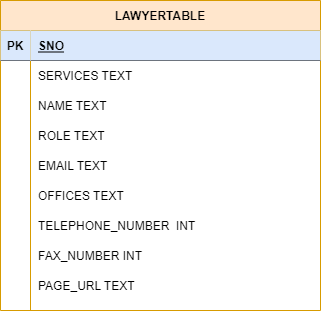

The diagram above was exported from draw.io. Its source (the exported page's mxGraphModel, read from the mxfile embedded in the PNG):
<mxGraphModel dx="1102" dy="614" grid="1" gridSize="10" guides="1" tooltips="1" connect="1" arrows="1" fold="1" page="1" pageScale="1" pageWidth="850" pageHeight="1100" math="0" shadow="0">
  <root>
    <mxCell id="0" />
    <mxCell id="1" parent="0" />
    <mxCell id="PVHCPnz9zYT0zZJcTaZ5-1" value="LAWYERTABLE" style="shape=table;startSize=30;container=1;collapsible=1;childLayout=tableLayout;fixedRows=1;rowLines=0;fontStyle=1;align=center;resizeLast=1;fillColor=#ffe6cc;strokeColor=#d79b00;" parent="1" vertex="1">
      <mxGeometry x="250" y="310" width="320" height="310" as="geometry" />
    </mxCell>
    <mxCell id="PVHCPnz9zYT0zZJcTaZ5-2" value="" style="shape=partialRectangle;collapsible=0;dropTarget=0;pointerEvents=0;fillColor=none;top=0;left=0;bottom=1;right=0;points=[[0,0.5],[1,0.5]];portConstraint=eastwest;" parent="PVHCPnz9zYT0zZJcTaZ5-1" vertex="1">
      <mxGeometry y="30" width="320" height="30" as="geometry" />
    </mxCell>
    <mxCell id="PVHCPnz9zYT0zZJcTaZ5-3" value="PK" style="shape=partialRectangle;connectable=0;fillColor=#dae8fc;top=0;left=0;bottom=0;right=0;fontStyle=1;overflow=hidden;strokeColor=#6c8ebf;" parent="PVHCPnz9zYT0zZJcTaZ5-2" vertex="1">
      <mxGeometry width="30" height="30" as="geometry">
        <mxRectangle width="30" height="30" as="alternateBounds" />
      </mxGeometry>
    </mxCell>
    <mxCell id="PVHCPnz9zYT0zZJcTaZ5-4" value="SNO" style="shape=partialRectangle;connectable=0;fillColor=#dae8fc;top=0;left=0;bottom=0;right=0;align=left;spacingLeft=6;fontStyle=5;overflow=hidden;strokeColor=#6c8ebf;" parent="PVHCPnz9zYT0zZJcTaZ5-2" vertex="1">
      <mxGeometry x="30" width="290" height="30" as="geometry">
        <mxRectangle width="290" height="30" as="alternateBounds" />
      </mxGeometry>
    </mxCell>
    <mxCell id="PVHCPnz9zYT0zZJcTaZ5-5" value="" style="shape=partialRectangle;collapsible=0;dropTarget=0;pointerEvents=0;fillColor=none;top=0;left=0;bottom=0;right=0;points=[[0,0.5],[1,0.5]];portConstraint=eastwest;" parent="PVHCPnz9zYT0zZJcTaZ5-1" vertex="1">
      <mxGeometry y="60" width="320" height="30" as="geometry" />
    </mxCell>
    <mxCell id="PVHCPnz9zYT0zZJcTaZ5-6" value="" style="shape=partialRectangle;connectable=0;fillColor=none;top=0;left=0;bottom=0;right=0;editable=1;overflow=hidden;" parent="PVHCPnz9zYT0zZJcTaZ5-5" vertex="1">
      <mxGeometry width="30" height="30" as="geometry">
        <mxRectangle width="30" height="30" as="alternateBounds" />
      </mxGeometry>
    </mxCell>
    <mxCell id="PVHCPnz9zYT0zZJcTaZ5-7" value="SERVICES TEXT" style="shape=partialRectangle;connectable=0;fillColor=none;top=0;left=0;bottom=0;right=0;align=left;spacingLeft=6;overflow=hidden;" parent="PVHCPnz9zYT0zZJcTaZ5-5" vertex="1">
      <mxGeometry x="30" width="290" height="30" as="geometry">
        <mxRectangle width="290" height="30" as="alternateBounds" />
      </mxGeometry>
    </mxCell>
    <mxCell id="PVHCPnz9zYT0zZJcTaZ5-8" value="" style="shape=partialRectangle;collapsible=0;dropTarget=0;pointerEvents=0;fillColor=none;top=0;left=0;bottom=0;right=0;points=[[0,0.5],[1,0.5]];portConstraint=eastwest;" parent="PVHCPnz9zYT0zZJcTaZ5-1" vertex="1">
      <mxGeometry y="90" width="320" height="30" as="geometry" />
    </mxCell>
    <mxCell id="PVHCPnz9zYT0zZJcTaZ5-9" value="" style="shape=partialRectangle;connectable=0;fillColor=none;top=0;left=0;bottom=0;right=0;editable=1;overflow=hidden;" parent="PVHCPnz9zYT0zZJcTaZ5-8" vertex="1">
      <mxGeometry width="30" height="30" as="geometry">
        <mxRectangle width="30" height="30" as="alternateBounds" />
      </mxGeometry>
    </mxCell>
    <mxCell id="PVHCPnz9zYT0zZJcTaZ5-10" value="NAME TEXT" style="shape=partialRectangle;connectable=0;fillColor=none;top=0;left=0;bottom=0;right=0;align=left;spacingLeft=6;overflow=hidden;" parent="PVHCPnz9zYT0zZJcTaZ5-8" vertex="1">
      <mxGeometry x="30" width="290" height="30" as="geometry">
        <mxRectangle width="290" height="30" as="alternateBounds" />
      </mxGeometry>
    </mxCell>
    <mxCell id="PVHCPnz9zYT0zZJcTaZ5-11" value="" style="shape=partialRectangle;collapsible=0;dropTarget=0;pointerEvents=0;fillColor=none;top=0;left=0;bottom=0;right=0;points=[[0,0.5],[1,0.5]];portConstraint=eastwest;" parent="PVHCPnz9zYT0zZJcTaZ5-1" vertex="1">
      <mxGeometry y="120" width="320" height="30" as="geometry" />
    </mxCell>
    <mxCell id="PVHCPnz9zYT0zZJcTaZ5-12" value="" style="shape=partialRectangle;connectable=0;fillColor=none;top=0;left=0;bottom=0;right=0;editable=1;overflow=hidden;" parent="PVHCPnz9zYT0zZJcTaZ5-11" vertex="1">
      <mxGeometry width="30" height="30" as="geometry">
        <mxRectangle width="30" height="30" as="alternateBounds" />
      </mxGeometry>
    </mxCell>
    <mxCell id="PVHCPnz9zYT0zZJcTaZ5-13" value="ROLE TEXT" style="shape=partialRectangle;connectable=0;fillColor=none;top=0;left=0;bottom=0;right=0;align=left;spacingLeft=6;overflow=hidden;" parent="PVHCPnz9zYT0zZJcTaZ5-11" vertex="1">
      <mxGeometry x="30" width="290" height="30" as="geometry">
        <mxRectangle width="290" height="30" as="alternateBounds" />
      </mxGeometry>
    </mxCell>
    <mxCell id="PVHCPnz9zYT0zZJcTaZ5-14" value="" style="shape=partialRectangle;collapsible=0;dropTarget=0;pointerEvents=0;fillColor=none;top=0;left=0;bottom=0;right=0;points=[[0,0.5],[1,0.5]];portConstraint=eastwest;" parent="PVHCPnz9zYT0zZJcTaZ5-1" vertex="1">
      <mxGeometry y="150" width="320" height="30" as="geometry" />
    </mxCell>
    <mxCell id="PVHCPnz9zYT0zZJcTaZ5-15" value="" style="shape=partialRectangle;connectable=0;fillColor=none;top=0;left=0;bottom=0;right=0;editable=1;overflow=hidden;" parent="PVHCPnz9zYT0zZJcTaZ5-14" vertex="1">
      <mxGeometry width="30" height="30" as="geometry">
        <mxRectangle width="30" height="30" as="alternateBounds" />
      </mxGeometry>
    </mxCell>
    <mxCell id="PVHCPnz9zYT0zZJcTaZ5-16" value="EMAIL TEXT" style="shape=partialRectangle;connectable=0;fillColor=none;top=0;left=0;bottom=0;right=0;align=left;spacingLeft=6;overflow=hidden;" parent="PVHCPnz9zYT0zZJcTaZ5-14" vertex="1">
      <mxGeometry x="30" width="290" height="30" as="geometry">
        <mxRectangle width="290" height="30" as="alternateBounds" />
      </mxGeometry>
    </mxCell>
    <mxCell id="PVHCPnz9zYT0zZJcTaZ5-17" value="" style="shape=partialRectangle;collapsible=0;dropTarget=0;pointerEvents=0;fillColor=none;top=0;left=0;bottom=0;right=0;points=[[0,0.5],[1,0.5]];portConstraint=eastwest;" parent="PVHCPnz9zYT0zZJcTaZ5-1" vertex="1">
      <mxGeometry y="180" width="320" height="30" as="geometry" />
    </mxCell>
    <mxCell id="PVHCPnz9zYT0zZJcTaZ5-18" value="" style="shape=partialRectangle;connectable=0;fillColor=none;top=0;left=0;bottom=0;right=0;editable=1;overflow=hidden;" parent="PVHCPnz9zYT0zZJcTaZ5-17" vertex="1">
      <mxGeometry width="30" height="30" as="geometry">
        <mxRectangle width="30" height="30" as="alternateBounds" />
      </mxGeometry>
    </mxCell>
    <mxCell id="PVHCPnz9zYT0zZJcTaZ5-19" value="OFFICES TEXT" style="shape=partialRectangle;connectable=0;fillColor=none;top=0;left=0;bottom=0;right=0;align=left;spacingLeft=6;overflow=hidden;" parent="PVHCPnz9zYT0zZJcTaZ5-17" vertex="1">
      <mxGeometry x="30" width="290" height="30" as="geometry">
        <mxRectangle width="290" height="30" as="alternateBounds" />
      </mxGeometry>
    </mxCell>
    <mxCell id="PVHCPnz9zYT0zZJcTaZ5-20" value="" style="shape=partialRectangle;collapsible=0;dropTarget=0;pointerEvents=0;fillColor=none;top=0;left=0;bottom=0;right=0;points=[[0,0.5],[1,0.5]];portConstraint=eastwest;" parent="PVHCPnz9zYT0zZJcTaZ5-1" vertex="1">
      <mxGeometry y="210" width="320" height="30" as="geometry" />
    </mxCell>
    <mxCell id="PVHCPnz9zYT0zZJcTaZ5-21" value="" style="shape=partialRectangle;connectable=0;fillColor=none;top=0;left=0;bottom=0;right=0;editable=1;overflow=hidden;" parent="PVHCPnz9zYT0zZJcTaZ5-20" vertex="1">
      <mxGeometry width="30" height="30" as="geometry">
        <mxRectangle width="30" height="30" as="alternateBounds" />
      </mxGeometry>
    </mxCell>
    <mxCell id="PVHCPnz9zYT0zZJcTaZ5-22" value="TELEPHONE_NUMBER  INT" style="shape=partialRectangle;connectable=0;fillColor=none;top=0;left=0;bottom=0;right=0;align=left;spacingLeft=6;overflow=hidden;" parent="PVHCPnz9zYT0zZJcTaZ5-20" vertex="1">
      <mxGeometry x="30" width="290" height="30" as="geometry">
        <mxRectangle width="290" height="30" as="alternateBounds" />
      </mxGeometry>
    </mxCell>
    <mxCell id="PVHCPnz9zYT0zZJcTaZ5-23" value="" style="shape=partialRectangle;collapsible=0;dropTarget=0;pointerEvents=0;fillColor=none;top=0;left=0;bottom=0;right=0;points=[[0,0.5],[1,0.5]];portConstraint=eastwest;" parent="PVHCPnz9zYT0zZJcTaZ5-1" vertex="1">
      <mxGeometry y="240" width="320" height="30" as="geometry" />
    </mxCell>
    <mxCell id="PVHCPnz9zYT0zZJcTaZ5-24" value="" style="shape=partialRectangle;connectable=0;fillColor=none;top=0;left=0;bottom=0;right=0;editable=1;overflow=hidden;" parent="PVHCPnz9zYT0zZJcTaZ5-23" vertex="1">
      <mxGeometry width="30" height="30" as="geometry">
        <mxRectangle width="30" height="30" as="alternateBounds" />
      </mxGeometry>
    </mxCell>
    <mxCell id="PVHCPnz9zYT0zZJcTaZ5-25" value="FAX_NUMBER INT" style="shape=partialRectangle;connectable=0;fillColor=none;top=0;left=0;bottom=0;right=0;align=left;spacingLeft=6;overflow=hidden;" parent="PVHCPnz9zYT0zZJcTaZ5-23" vertex="1">
      <mxGeometry x="30" width="290" height="30" as="geometry">
        <mxRectangle width="290" height="30" as="alternateBounds" />
      </mxGeometry>
    </mxCell>
    <mxCell id="PVHCPnz9zYT0zZJcTaZ5-26" value="" style="shape=partialRectangle;collapsible=0;dropTarget=0;pointerEvents=0;fillColor=none;top=0;left=0;bottom=0;right=0;points=[[0,0.5],[1,0.5]];portConstraint=eastwest;" parent="PVHCPnz9zYT0zZJcTaZ5-1" vertex="1">
      <mxGeometry y="270" width="320" height="30" as="geometry" />
    </mxCell>
    <mxCell id="PVHCPnz9zYT0zZJcTaZ5-27" value="" style="shape=partialRectangle;connectable=0;fillColor=none;top=0;left=0;bottom=0;right=0;editable=1;overflow=hidden;" parent="PVHCPnz9zYT0zZJcTaZ5-26" vertex="1">
      <mxGeometry width="30" height="30" as="geometry">
        <mxRectangle width="30" height="30" as="alternateBounds" />
      </mxGeometry>
    </mxCell>
    <mxCell id="PVHCPnz9zYT0zZJcTaZ5-28" value="PAGE_URL TEXT" style="shape=partialRectangle;connectable=0;fillColor=none;top=0;left=0;bottom=0;right=0;align=left;spacingLeft=6;overflow=hidden;" parent="PVHCPnz9zYT0zZJcTaZ5-26" vertex="1">
      <mxGeometry x="30" width="290" height="30" as="geometry">
        <mxRectangle width="290" height="30" as="alternateBounds" />
      </mxGeometry>
    </mxCell>
  </root>
</mxGraphModel>